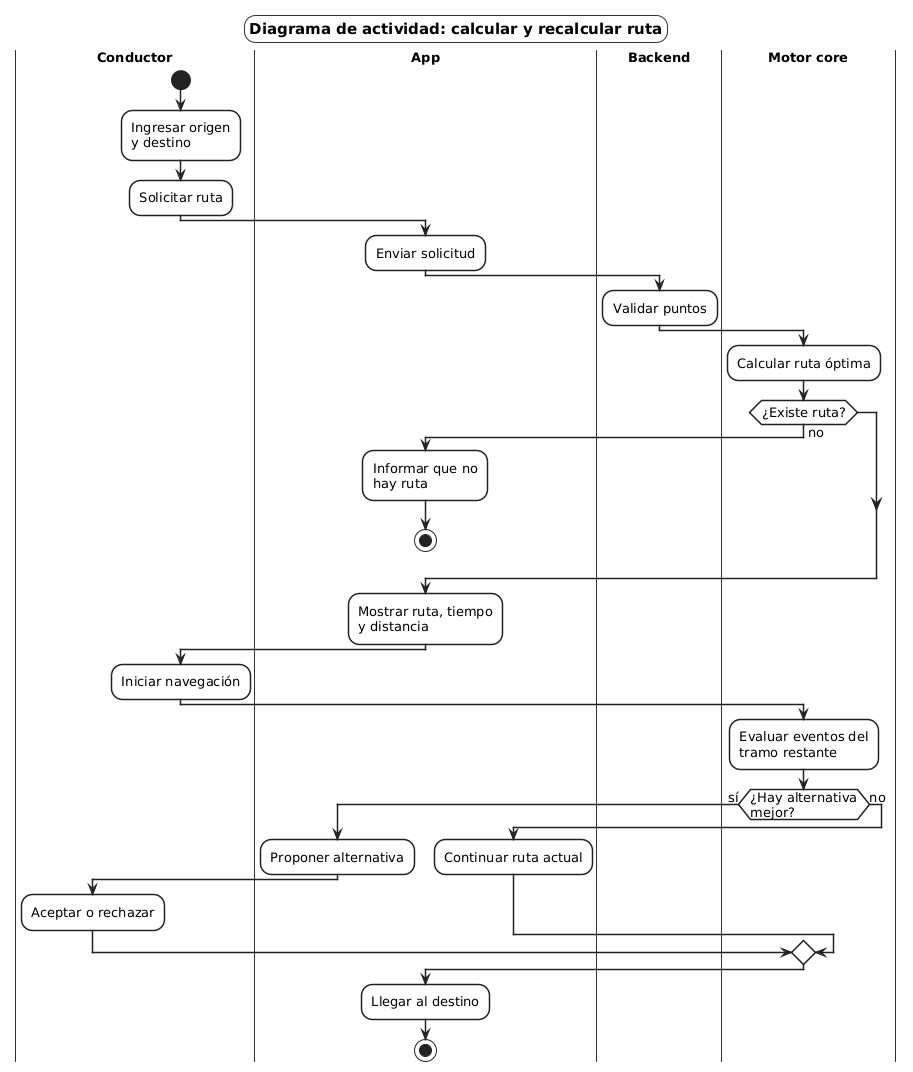

The diagram above was rendered by PlantUML. Its source (embedded in the PNG):
@startuml ACT-03_Rutas
' Diagrama de actividad general: calcular y recalcular ruta (CU-03 y CU-04)
skinparam shadowing false
skinparam defaultFontName "DejaVu Sans"
skinparam defaultFontSize 13
skinparam wrapWidth 160
skinparam ArrowColor #222222
skinparam backgroundColor white
skinparam titleBorderThickness 1
skinparam titleBorderColor #333333
skinparam titleBorderRoundCorner 0
skinparam titleFontSize 15
skinparam titleBackgroundColor white
skinparam roundCorner 22
skinparam activity {
  BackgroundColor white
  BorderColor #222222
  BorderThickness 1.5
  DiamondBackgroundColor white
  DiamondBorderColor #222222
  StartColor #222222
  EndColor #222222
}
skinparam swimlane {
  BorderColor #333333
  BorderThickness 1
  TitleFontStyle bold
}
skinparam note {
  BackgroundColor white
  BorderColor #777777
}

title Diagrama de actividad: calcular y recalcular ruta

|Conductor|
start
:Ingresar origen\ny destino;
:Solicitar ruta;
|App|
:Enviar solicitud;
|Backend|
:Validar puntos;
|Motor core|
:Calcular ruta óptima;
if (¿Existe ruta?) then (no)
  |App|
  :Informar que no\nhay ruta;
  stop
endif
|App|
:Mostrar ruta, tiempo\ny distancia;
|Conductor|
:Iniciar navegación;
|Motor core|
:Evaluar eventos del\ntramo restante;
if (¿Hay alternativa\nmejor?) then (sí)
  |App|
  :Proponer alternativa;
  |Conductor|
  :Aceptar o rechazar;
else (no)
  |App|
  :Continuar ruta actual;
endif
|App|
:Llegar al destino;
stop

@enduml